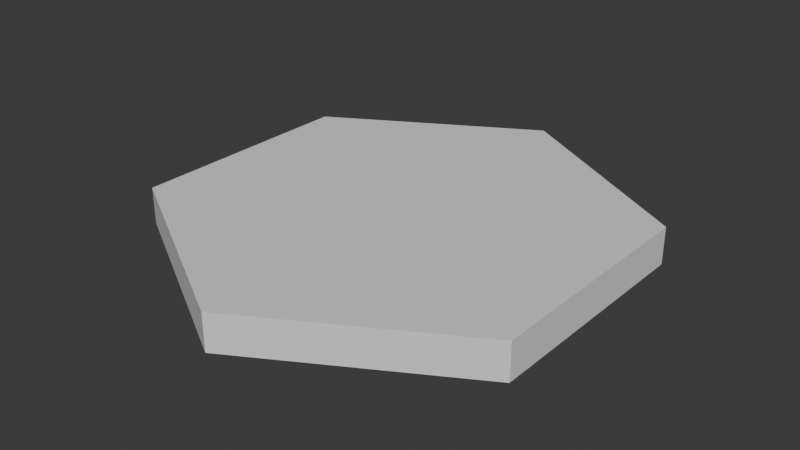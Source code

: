 # Source: plate.blend  (saved by Blender 4.0.36; exported with 4.5.12 LTS)
import bpy
from mathutils import Matrix  # noqa: F401  (used for matrix-valued properties, if any)

bpy.ops.wm.read_factory_settings(use_empty=True)
scene = bpy.context.scene
scene.name = 'Scene'

# ---- collections
col_collection = bpy.data.collections.new('Collection'); scene.collection.children.link(col_collection)

# ---- materials (node trees are filled in below, after node groups)
mat_material = bpy.data.materials.new('Material')
mat_material.alpha_threshold = 0.0
mat_material.use_transparent_shadow = False
mat_material.roughness = 0.5
mat_material.line_color = (0.0, 0.0, 0.0, 1.0)

# ---- material node trees
mat_material.use_nodes = True; mat_material.node_tree.nodes.clear()
_N = mat_material.node_tree.nodes; _L = mat_material.node_tree.links
n0 = _N.new('ShaderNodeOutputMaterial'); n0.name = 'Material Output'; n0.location = (300, 300)
n1 = _N.new('ShaderNodeBsdfPrincipled'); n1.name = 'Principled BSDF'; n1.location = (10, 300)
n1.inputs[3].default_value = 1.45
_L.new(n1.outputs[0], n0.inputs[0])
n0.is_active_output = True

# ---- world
world_world = bpy.data.worlds.new('World'); scene.world = world_world
world_world.use_nodes = True; world_world.node_tree.nodes.clear()
_N = world_world.node_tree.nodes; _L = world_world.node_tree.links
n0 = _N.new('ShaderNodeOutputWorld'); n0.name = 'World Output'; n0.location = (300, 300)
n1 = _N.new('ShaderNodeBackground'); n1.name = 'Background'; n1.location = (10, 300)
n1.inputs[0].default_value = (0.05088, 0.05088, 0.05088, 1.0)
_L.new(n1.outputs[0], n0.inputs[0])
n0.is_active_output = True
world_world.color = (0.05088, 0.05088, 0.05088)
world_world.use_sun_shadow = False
world_world.sun_shadow_jitter_overblur = 0.0

# ---- meshes
me_cylinder = bpy.data.meshes.new('Cylinder')
me_cylinder.from_pydata([(2.474e-09, 0.0, -0.2784), (2.474e-09, 0.0, -0.07526), (2.474e-09, 1.291, -0.2784), (2.474e-09, 1.291, -0.07526), (1.118, 0.6453, -0.2784), (1.118, 0.6453, -0.07526), (1.118, -0.6453, -0.2784), (1.118, -0.6453, -0.07526), (2.474e-09, -1.291, -0.2784), (2.474e-09, -1.291, -0.07526), (-1.118, -0.6453, -0.2784), (-1.118, -0.6453, -0.07526), (-1.118, 0.6453, -0.2784), (-1.118, 0.6453, -0.07526)], [], [(0, 2, 4), (1, 5, 3), (2, 3, 5, 4), (0, 4, 6), (1, 7, 5), (4, 5, 7, 6), (0, 6, 8), (1, 9, 7), (6, 7, 9, 8), (0, 8, 10), (1, 11, 9), (8, 9, 11, 10), (0, 10, 12), (1, 13, 11), (10, 11, 13, 12), (0, 12, 2), (1, 3, 13), (12, 13, 3, 2)])
_uv = me_cylinder.uv_layers.new(name='UVMap')
_uv.uv.foreach_set('vector', [0.75, 0.25, 0.75, 0.49, 0.9578, 0.37, 0.25, 0.25, 0.4578, 0.37, 0.25, 0.49, 1.0, 0.5, 1.0, 1.0, 0.8333, 1.0, 0.8333, 0.5, 0.75, 0.25, 0.9578, 0.37, 0.9578, 0.13, 0.25, 0.25, 0.4578, 0.13, 0.4578, 0.37, 0.8333, 0.5, 0.8333, 1.0, 0.6667, 1.0, 0.6667, 0.5, 0.75, 0.25, 0.9578, 0.13, 0.75, 0.01, 0.25, 0.25, 0.25, 0.01, 0.4578, 0.13, 0.6667, 0.5, 0.6667, 1.0, 0.5, 1.0, 0.5, 0.5, 0.75, 0.25, 0.75, 0.01, 0.5422, 0.13, 0.25, 0.25, 0.04215, 0.13, 0.25, 0.01, 0.5, 0.5, 0.5, 1.0, 0.3333, 1.0, 0.3333, 0.5, 0.75, 0.25, 0.5422, 0.13, 0.5422, 0.37, 0.25, 0.25, 0.04215, 0.37, 0.04215, 0.13, 0.3333, 0.5, 0.3333, 1.0, 0.1667, 1.0, 0.1667, 0.5, 0.75, 0.25, 0.5422, 0.37, 0.75, 0.49, 0.25, 0.25, 0.25, 0.49, 0.04215, 0.37, 0.1667, 0.5, 0.1667, 1.0, -8.941e-08, 1.0, -8.941e-08, 0.5])
me_cylinder.materials.append(mat_material)
me_cylinder.update()

# ---- objects
ob_plate = bpy.data.objects.new('Plate', me_cylinder)

# ---- transforms, parenting, visibility, modifiers, constraints
ob_plate.location = (0.0, 0.0, 0.0)

# ---- collection membership
col_collection.objects.link(ob_plate)

# ---- scene / render settings (as saved in the file)
scene.frame_start = 1; scene.frame_end = 250; scene.frame_set(1)
scene.render.engine = 'BLENDER_EEVEE_NEXT'
scene.cycles.sampling_pattern = 'TABULATED_SOBOL'
bpy.context.view_layer.update()

# ---- added for rendering (the .blend has no active camera and no usable light): camera, sun
cam_auto = bpy.data.cameras.new('AutoCamera')
cam_auto.lens = 50.0
cam_auto.sensor_width = 36.0
cam_auto.clip_end = 1000.0
ob_auto_camera = bpy.data.objects.new('AutoCamera', cam_auto)
scene.collection.objects.link(ob_auto_camera)
ob_auto_camera.location = (3.1648, -3.79776, 2.355)
ob_auto_camera.rotation_euler = (1.09748, -7.21219e-08, 0.694738)
scene.camera = ob_auto_camera
light_auto_sun = bpy.data.lights.new('AutoSun', 'SUN')
light_auto_sun.energy = 3.0
light_auto_sun.angle = 0.0523599
ob_auto_sun = bpy.data.objects.new('AutoSun', light_auto_sun)
scene.collection.objects.link(ob_auto_sun)
ob_auto_sun.rotation_euler = (0.872665, 0.174533, 0.523599)
bpy.context.view_layer.update()
